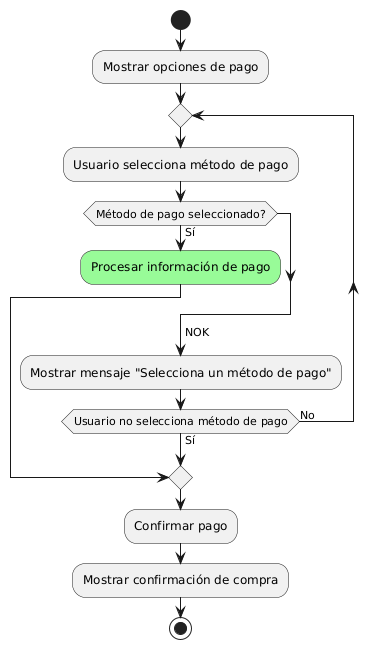

The diagram above was rendered by PlantUML. Its source (embedded in the PNG):
@startuml
start
:Mostrar opciones de pago;
repeat
  :Usuario selecciona método de pago;
    if (Método de pago seleccionado?) then (Sí)
      #palegreen:Procesar información de pago;
      break
    endif
    ->NOK;
    :Mostrar mensaje "Selecciona un método de pago";
repeat while (Usuario no selecciona método de pago) is (No) not (Sí)
:Confirmar pago;
:Mostrar confirmación de compra;
stop
@enduml